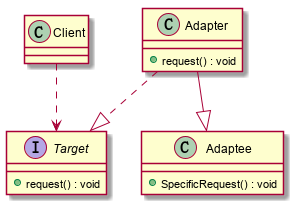

The diagram above was rendered by PlantUML. Its source (embedded in the PNG):
@startuml

Interface Target{
    + request() : void
}
Class Adaptee {
    + SpecificRequest() : void
}
Class Adapter {
    + request() : void
}
Class Client{}
Client ..> Target
Adapter ..|> Target
Adapter --|> Adaptee
@enduml